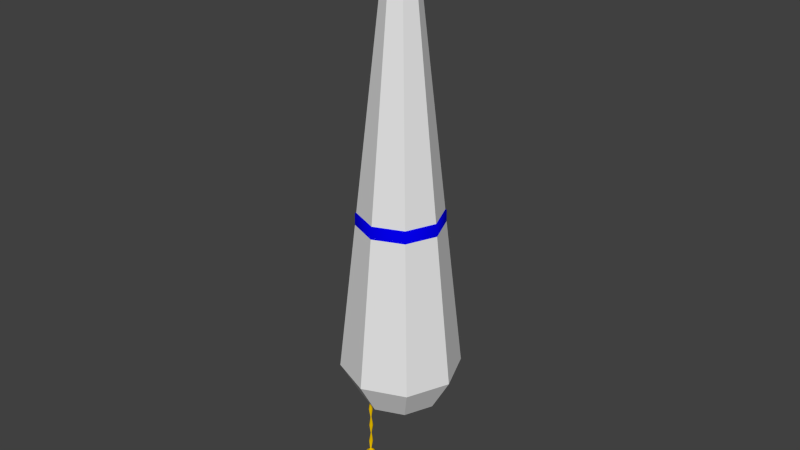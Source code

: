 # Source: hanging_light_bulb_with_switch.blend  (saved by Blender 2.73.0; exported with 4.5.12 LTS)
import bpy
from mathutils import Matrix  # noqa: F401  (used for matrix-valued properties, if any)

bpy.ops.wm.read_factory_settings(use_empty=True)
scene = bpy.context.scene
scene.name = 'Scene'

# ---- collections
col_collection_1 = bpy.data.collections.new('Collection 1'); scene.collection.children.link(col_collection_1)

# ---- materials (node trees are filled in below, after node groups)
mat_material_000 = bpy.data.materials.new('Material.000')
mat_material_000.alpha_threshold = 0.0
mat_material_000.roughness = 0.5
mat_material_007 = bpy.data.materials.new('Material.007')
mat_material_007.alpha_threshold = 0.0
mat_material_007.roughness = 0.5
mat_material_001 = bpy.data.materials.new('Material.001')
mat_material_001.alpha_threshold = 0.0
mat_material_001.roughness = 0.5
mat_material_002 = bpy.data.materials.new('Material.002')
mat_material_002.alpha_threshold = 0.0
mat_material_002.roughness = 0.5

# ---- material node trees
mat_material_000.use_nodes = True; mat_material_000.node_tree.nodes.clear()
_N = mat_material_000.node_tree.nodes; _L = mat_material_000.node_tree.links
n0 = _N.new('ShaderNodeOutputMaterial'); n0.name = 'Material Output'; n0.location = (300, 300)
n1 = _N.new('ShaderNodeBsdfDiffuse'); n1.name = 'Diffuse BSDF'; n1.location = (10, 300)
n1.inputs[0].default_value = (0.00825, 0.8, 0.0, 1.0)
_L.new(n1.outputs[0], n0.inputs[0])
n0.is_active_output = True
mat_material_007.use_nodes = True; mat_material_007.node_tree.nodes.clear()
_N = mat_material_007.node_tree.nodes; _L = mat_material_007.node_tree.links
n0 = _N.new('ShaderNodeOutputMaterial'); n0.name = 'Material Output'; n0.location = (300, 300)
n1 = _N.new('ShaderNodeBsdfDiffuse'); n1.name = 'Diffuse BSDF'; n1.location = (10, 300)
n1.inputs[0].default_value = (0.8, 0.5045, 0.0, 1.0)
_L.new(n1.outputs[0], n0.inputs[0])
n0.is_active_output = True
mat_material_001.use_nodes = True; mat_material_001.node_tree.nodes.clear()
_N = mat_material_001.node_tree.nodes; _L = mat_material_001.node_tree.links
n0 = _N.new('ShaderNodeOutputMaterial'); n0.name = 'Material Output'; n0.location = (300, 300)
n1 = _N.new('ShaderNodeBsdfDiffuse'); n1.name = 'Diffuse BSDF'; n1.location = (10, 300)
n1.inputs[0].default_value = (0.001239, 0.0, 0.8, 1.0)
_L.new(n1.outputs[0], n0.inputs[0])
n0.is_active_output = True
mat_material_002.use_nodes = True; mat_material_002.node_tree.nodes.clear()
_N = mat_material_002.node_tree.nodes; _L = mat_material_002.node_tree.links
n0 = _N.new('ShaderNodeOutputMaterial'); n0.name = 'Material Output'; n0.location = (300, 300)
n1 = _N.new('ShaderNodeBsdfDiffuse'); n1.name = 'Diffuse BSDF'; n1.location = (10, 300)
n1.inputs[0].default_value = (0.8, 0.0, 0.7344, 1.0)
_L.new(n1.outputs[0], n0.inputs[0])
n0.is_active_output = True

# ---- world
world_world = bpy.data.worlds.new('World'); scene.world = world_world
world_world.color = (0.05088, 0.05088, 0.05088)
world_world.use_sun_shadow = False
world_world.sun_shadow_jitter_overblur = 0.0
world_world.cycles.sampling_method = 'MANUAL'
world_world.cycles.sample_map_resolution = 256

# ---- meshes
me_cylinder_005 = bpy.data.meshes.new('Cylinder.005')
me_cylinder_005.from_pydata([(-2.2, 0.9023, 9.322), (-2.135, 0.8748, 9.443), (-2.264, 0.9298, 9.443), (-2.049, 1.258, 9.602), (-2.029, 1.124, 9.64), (-2.159, 1.179, 9.64), (-2.106, 1.122, 10.06), (-2.07, 1.029, 9.958), (-2.199, 1.084, 9.958), (-2.293, 0.6826, 10.06), (-2.2, 0.721, 9.958), (-2.33, 0.776, 9.958), (-2.351, 0.5469, 9.602), (-2.241, 0.626, 9.64), (-2.37, 0.681, 9.64), (-3.106e-07, 0.5, 28.62), (0.3536, 0.3536, 28.62), (0.5, 2.251e-08, 28.62), (0.3536, -0.3536, 28.62), (-3.543e-07, -0.5, 28.62), (-0.3536, -0.3536, 28.62), (-0.5, 5.033e-08, 28.62), (-0.3536, 0.3536, 28.62), (-0.3536, 0.3536, 13.62), (-3.106e-07, 0.5, 13.62), (-0.5, 5.033e-08, 13.62), (-0.3536, -0.3536, 13.62), (-3.543e-07, -0.5, 13.62), (0.3536, -0.3536, 13.62), (0.5, 2.251e-08, 13.62), (0.3536, 0.3536, 13.62)], [], [(0, 3, 4, 1), (1, 4, 5, 2), (0, 2, 5, 3), (3, 6, 7, 4), (4, 7, 8, 5), (5, 8, 6, 3), (6, 9, 10, 7), (7, 10, 11, 8), (8, 11, 9, 6), (9, 12, 13, 10), (10, 13, 14, 11), (11, 14, 12, 9), (12, 0, 1, 13), (13, 1, 2, 14), (14, 2, 0, 12), (24, 15, 16, 30), (30, 16, 17, 29), (29, 17, 18, 28), (28, 18, 19, 27), (27, 19, 20, 26), (16, 15, 22, 21, 20, 19, 18, 17), (26, 20, 21, 25), (23, 22, 15, 24), (24, 30, 29, 28, 27, 26, 25, 23), (25, 21, 22, 23)])
me_cylinder_005.polygons.foreach_set('use_smooth', [True] * 25)
_uv = me_cylinder_005.uv_layers.new(name='UVMap')
_uv.uv.foreach_set('vector', [0.2265, 0.05564, 0.2231, 0.08256, 0.2145, 0.08141, 0.2146, 0.05483, 0.2146, 0.05483, 0.2145, 0.08141, 0.2054, 0.08108, 0.2043, 0.05383, 0.2265, 0.05564, 0.2393, 0.05649, 0.2318, 0.08401, 0.2231, 0.08256, 0.2231, 0.08256, 0.2206, 0.1025, 0.2147, 0.1018, 0.2145, 0.08141, 0.2145, 0.08141, 0.2147, 0.1018, 0.2061, 0.1013, 0.2054, 0.08108, 0.2318, 0.08401, 0.2264, 0.1031, 0.2206, 0.1025, 0.2231, 0.08256, 0.2206, 0.1025, 0.2178, 0.1256, 0.2124, 0.1212, 0.2147, 0.1018, 0.2147, 0.1018, 0.2124, 0.1212, 0.2043, 0.1205, 0.2061, 0.1013, 0.2264, 0.1031, 0.2269, 0.1214, 0.2178, 0.1256, 0.2206, 0.1025, 0.2269, 6.412e-05, 0.2267, 0.02876, 0.2189, 0.02865, 0.2194, 0.004604, 0.2194, 0.004604, 0.2189, 0.02865, 0.2087, 0.02732, 0.2105, 0.004109, 0.2354, 0.005197, 0.2351, 0.02866, 0.2267, 0.02876, 0.2269, 6.412e-05, 0.2267, 0.02876, 0.2265, 0.05564, 0.2146, 0.05483, 0.2189, 0.02865, 0.2189, 0.02865, 0.2146, 0.05483, 0.2043, 0.05383, 0.2087, 0.02732, 0.2351, 0.02866, 0.2393, 0.05649, 0.2265, 0.05564, 0.2267, 0.02876, 0.0766, 6.425e-05, 0.07659, 0.9999, 0.05108, 0.9999, 0.05109, 6.425e-05, 0.05109, 6.425e-05, 0.05108, 0.9999, 0.02557, 0.9999, 0.02557, 6.412e-05, 0.02557, 6.412e-05, 0.02557, 0.9999, 6.412e-05, 0.9999, 6.412e-05, 6.412e-05, 0.2041, 6.553e-05, 0.2041, 0.9999, 0.1786, 0.9999, 0.1786, 6.527e-05, 0.1786, 6.527e-05, 0.1786, 0.9999, 0.1531, 0.9999, 0.1531, 6.489e-05, 0.2478, 0.249, 0.2223, 0.249, 0.2043, 0.231, 0.2043, 0.2055, 0.2223, 0.1875, 0.2478, 0.1875, 0.2659, 0.2055, 0.2659, 0.231, 0.1531, 6.489e-05, 0.1531, 0.9999, 0.1276, 0.9999, 0.1276, 6.463e-05, 0.1021, 6.45e-05, 0.1021, 0.9999, 0.07659, 0.9999, 0.0766, 6.425e-05, 0.2478, 0.1257, 0.2659, 0.1438, 0.2659, 0.1693, 0.2478, 0.1873, 0.2223, 0.1873, 0.2043, 0.1693, 0.2043, 0.1438, 0.2223, 0.1257, 0.1276, 6.463e-05, 0.1276, 0.9999, 0.1021, 0.9999, 0.1021, 6.45e-05])
me_cylinder_005.materials.append(mat_material_000)
me_cylinder_005.use_remesh_preserve_volume = False
me_cylinder_005.use_remesh_preserve_attributes = False
me_cylinder_005.use_mirror_vertex_groups = False
me_cylinder_005.update()
me_cylinder_002 = bpy.data.meshes.new('Cylinder.002')
me_cylinder_002.from_pydata([(-3.042, 1.004, -6.785), (-2.152, 0.9438, 9.796), (-2.876, 0.8817, -6.755), (-2.151, 0.9327, 9.762), (-2.846, 0.6763, -6.736), (-2.159, 0.902, 9.745), (-2.97, 0.5085, -6.74), (-2.171, 0.8699, 9.755), (-3.175, 0.4767, -6.764), (-2.18, 0.8551, 9.786), (-3.342, 0.5995, -6.794), (-2.181, 0.8663, 9.821), (-3.371, 0.8049, -6.813), (-2.174, 0.897, 9.838), (-3.248, 0.9726, -6.809), (-2.161, 0.929, 9.828), (-3.121, 1.412, 9.43), (-3.069, 1.362, 9.37), (-3.066, 1.267, 9.342), (-3.115, 1.181, 9.363), (-3.187, 1.156, 9.419), (-3.241, 1.206, 9.478), (-3.241, 1.301, 9.509), (-3.189, 1.385, 9.49), (-3.335, 1.4, 8.297), (-3.329, 1.303, 8.293), (-3.383, 1.219, 8.298), (-3.467, 1.198, 8.31), (-3.53, 1.252, 8.322), (-3.536, 1.348, 8.327), (-3.482, 1.432, 8.321), (-3.399, 1.453, 8.309), (-2.757, 1.224, 9.695), (-2.728, 1.183, 9.608), (-2.737, 1.091, 9.564), (-2.78, 1.004, 9.591), (-2.831, 0.9711, 9.672), (-2.861, 1.013, 9.76), (-2.852, 1.104, 9.803), (-2.809, 1.192, 9.776), (-3.343, 1.463, 8.856), (-3.277, 1.409, 8.818), (-3.268, 1.311, 8.801), (-3.321, 1.227, 8.814), (-3.406, 1.206, 8.849), (-3.471, 1.26, 8.887), (-3.479, 1.358, 8.905), (-3.426, 1.442, 8.892), (-3.317, 1.077, -1.518), (-3.314, 1.051, -1.517), (-3.329, 1.03, -1.517), (-3.353, 1.025, -1.517), (-3.372, 1.04, -1.517), (-3.375, 1.065, -1.518), (-3.36, 1.087, -1.518), (-3.336, 1.092, -1.518), (-2.759, 0.9708, -6.433), (-2.714, 0.6602, -6.405), (-2.901, 0.4063, -6.411), (-3.211, 0.3578, -6.446), (-3.461, 0.5431, -6.49), (-3.506, 0.8536, -6.517), (-3.319, 1.108, -6.511), (-3.009, 1.156, -6.477), (-3.058, 0.9816, -6.227), (-2.931, 0.8875, -6.206), (-2.909, 0.7294, -6.193), (-3.004, 0.5999, -6.195), (-3.161, 0.5749, -6.212), (-3.287, 0.669, -6.233), (-3.31, 0.8271, -6.246), (-3.215, 0.9566, -6.243), (-3.098, 0.8292, -6.118), (-3.071, 0.8089, -6.113), (-3.066, 0.7747, -6.11), (-3.086, 0.7467, -6.111), (-3.12, 0.7413, -6.114), (-3.148, 0.7616, -6.119), (-3.152, 0.7958, -6.122), (-3.132, 0.8238, -6.121), (-2.574, 1.067, 9.723), (-2.336, 1.091, 9.768), (-2.325, 1.056, 9.675), (-2.568, 1.056, 9.698), (-2.343, 0.9682, 9.628), (-2.572, 1.031, 9.685), (-2.38, 0.8786, 9.656), (-2.583, 1.006, 9.693), (-2.414, 0.8398, 9.742), (-2.595, 0.9963, 9.716), (-2.426, 0.8747, 9.836), (-2.601, 1.007, 9.741), (-2.409, 0.963, 9.882), (-2.598, 1.032, 9.754), (-2.371, 1.052, 9.854), (-2.586, 1.057, 9.746), (-2.954, 1.213, 9.537), (-2.955, 1.188, 9.527), (-2.967, 1.165, 9.534), (-2.983, 1.157, 9.552), (-2.995, 1.169, 9.571), (-2.993, 1.194, 9.581), (-2.981, 1.217, 9.575), (-2.965, 1.225, 9.557), (-3.257, 1.337, 9.14), (-3.245, 1.326, 9.129), (-3.243, 1.305, 9.124), (-3.254, 1.287, 9.128), (-3.271, 1.282, 9.138), (-3.284, 1.293, 9.148), (-3.285, 1.314, 9.154), (-3.274, 1.332, 9.15), (-3.357, 1.354, 8.574), (-3.354, 1.322, 8.569), (-3.371, 1.295, 8.573), (-3.399, 1.289, 8.582), (-3.419, 1.306, 8.591), (-3.422, 1.337, 8.596), (-3.405, 1.364, 8.592), (-3.378, 1.371, 8.583), (-3.434, 1.367, 8.033), (-3.411, 1.348, 8.029), (-3.408, 1.313, 8.028), (-3.428, 1.283, 8.029), (-3.458, 1.275, 8.034), (-3.481, 1.295, 8.038), (-3.483, 1.329, 8.04), (-3.463, 1.359, 8.038), (-3.362, 1.389, 7.705), (-3.355, 1.292, 7.701), (-3.409, 1.209, 7.706), (-3.493, 1.188, 7.718), (-3.557, 1.241, 7.729), (-3.563, 1.338, 7.733), (-3.509, 1.422, 7.728), (-3.426, 1.443, 7.716), (-3.438, 1.335, 7.363), (-3.436, 1.3, 7.361), (-3.455, 1.27, 7.363), (-3.485, 1.262, 7.367), (-3.508, 1.282, 7.371), (-3.51, 1.316, 7.372), (-3.491, 1.346, 7.37), (-3.461, 1.354, 7.366), (-3.386, 1.373, 6.979), (-3.379, 1.276, 6.975), (-3.433, 1.193, 6.98), (-3.518, 1.172, 6.991), (-3.583, 1.226, 7.001), (-3.589, 1.323, 7.004), (-3.535, 1.406, 6.999), (-3.451, 1.427, 6.989), (-3.451, 1.325, 6.553), (-3.448, 1.286, 6.552), (-3.47, 1.252, 6.554), (-3.504, 1.244, 6.558), (-3.53, 1.266, 6.562), (-3.533, 1.305, 6.563), (-3.511, 1.338, 6.561), (-3.477, 1.347, 6.557), (-3.397, 1.352, 6.123), (-3.39, 1.255, 6.121), (-3.445, 1.171, 6.125), (-3.53, 1.151, 6.135), (-3.595, 1.205, 6.144), (-3.602, 1.302, 6.147), (-3.548, 1.385, 6.142), (-3.463, 1.406, 6.132), (-3.447, 1.291, 5.711), (-3.444, 1.248, 5.71), (-3.468, 1.212, 5.712), (-3.505, 1.203, 5.716), (-3.534, 1.227, 5.719), (-3.537, 1.269, 5.721), (-3.513, 1.305, 5.719), (-3.476, 1.314, 5.715), (-3.393, 1.327, 5.249), (-3.386, 1.229, 5.247), (-3.44, 1.146, 5.251), (-3.526, 1.126, 5.26), (-3.593, 1.18, 5.268), (-3.6, 1.277, 5.27), (-3.545, 1.361, 5.265), (-3.46, 1.381, 5.257), (-3.44, 1.274, 4.811), (-3.436, 1.229, 4.81), (-3.462, 1.19, 4.812), (-3.502, 1.181, 4.816), (-3.533, 1.206, 4.819), (-3.536, 1.251, 4.82), (-3.511, 1.29, 4.818), (-3.471, 1.299, 4.814), (-3.376, 1.298, 4.326), (-3.368, 1.201, 4.325), (-3.423, 1.117, 4.328), (-3.51, 1.097, 4.336), (-3.577, 1.152, 4.342), (-3.585, 1.249, 4.344), (-3.53, 1.333, 4.34), (-3.443, 1.353, 4.332), (-3.432, 1.23, 3.795), (-3.43, 1.2, 3.795), (-3.447, 1.175, 3.795), (-3.473, 1.169, 3.798), (-3.494, 1.185, 3.799), (-3.496, 1.215, 3.8), (-3.479, 1.24, 3.799), (-3.453, 1.246, 3.797), (-3.348, 1.264, 3.29), (-3.34, 1.166, 3.289), (-3.395, 1.083, 3.292), (-3.483, 1.064, 3.298), (-3.55, 1.119, 3.303), (-3.558, 1.216, 3.304), (-3.503, 1.299, 3.301), (-3.416, 1.319, 3.295), (-3.41, 1.196, 2.857), (-3.322, 1.237, 2.415), (-3.371, 1.18, 1.982), (-3.297, 1.212, 1.541), (-3.35, 1.157, 1.107), (-3.28, 1.191, 0.6668), (-3.341, 1.135, 0.2318), (-3.273, 1.172, -0.2075), (-3.344, 1.116, -0.643), (-3.255, 1.146, -1.082), (-3.408, 1.171, 2.857), (-3.313, 1.139, 2.415), (-3.368, 1.142, 1.982), (-3.289, 1.115, 1.541), (-3.347, 1.119, 1.107), (-3.271, 1.093, 0.6677), (-3.338, 1.1, 0.2323), (-3.263, 1.074, -0.206), (-3.34, 1.083, -0.6424), (-3.245, 1.048, -1.08), (-3.422, 1.15, 2.858), (-3.369, 1.056, 2.418), (-3.39, 1.11, 1.983), (-3.344, 1.032, 1.544), (-3.369, 1.087, 1.108), (-3.327, 1.01, 0.6699), (-3.358, 1.07, 0.233), (-3.32, 0.9912, -0.2041), (-3.36, 1.055, -0.6418), (-3.302, 0.9657, -1.078), (-3.445, 1.145, 2.859), (-3.457, 1.037, 2.423), (-3.424, 1.103, 1.984), (-3.433, 1.013, 1.548), (-3.403, 1.08, 1.109), (-3.416, 0.9911, 0.6731), (-3.39, 1.063, 0.234), (-3.41, 0.9725, -0.2019), (-3.39, 1.049, -0.6413), (-3.393, 0.9472, -1.077), (-3.462, 1.159, 2.861), (-3.525, 1.092, 2.427), (-3.45, 1.124, 1.986), (-3.502, 1.068, 1.551), (-3.43, 1.101, 1.11), (-3.486, 1.047, 0.6747), (-3.415, 1.083, 0.2343), (-3.481, 1.028, -0.2015), (-3.414, 1.068, -0.6413), (-3.464, 1.003, -1.078), (-3.464, 1.184, 2.861), (-3.533, 1.19, 2.428), (-3.454, 1.162, 1.986), (-3.511, 1.166, 1.551), (-3.433, 1.139, 1.11), (-3.495, 1.145, 0.6739), (-3.419, 1.118, 0.2339), (-3.49, 1.126, -0.203), (-3.418, 1.101, -0.6419), (-3.474, 1.101, -1.08), (-3.45, 1.205, 2.86), (-3.478, 1.273, 2.424), (-3.432, 1.194, 1.985), (-3.455, 1.249, 1.548), (-3.412, 1.171, 1.109), (-3.439, 1.228, 0.6713), (-3.398, 1.148, 0.233), (-3.434, 1.209, -0.2053), (-3.399, 1.129, -0.6427), (-3.418, 1.184, -1.082), (-3.327, 1.203, -1.083), (-3.368, 1.135, -0.6431), (-3.344, 1.228, -0.2073), (-3.366, 1.155, 0.2321), (-3.35, 1.247, 0.6682), (-3.377, 1.179, 1.107), (-3.367, 1.268, 1.544), (-3.398, 1.201, 1.983), (-3.39, 1.292, 2.419), (-3.428, 1.21, 2.858), (-3.08, 0.9538, -5.546), (-3.114, 0.895, -4.967), (-3.107, 1.016, -4.396), (-3.154, 0.9502, -3.818), (-3.164, 1.063, -3.246), (-3.225, 1.011, -2.668), (-3.253, 1.135, -2.095), (-3.181, 1.078, -2.092), (-3.199, 0.9909, -2.667), (-3.09, 1.006, -3.24), (-3.132, 0.9327, -3.816), (-3.031, 0.9583, -4.387), (-3.094, 0.8797, -4.965), (-3.002, 0.895, -5.534), (-3.17, 0.9801, -2.089), (-3.195, 0.9559, -2.665), (-3.078, 0.9074, -3.235), (-3.128, 0.9028, -3.814), (-3.019, 0.8594, -4.381), (-3.091, 0.8538, -4.963), (-2.988, 0.7957, -5.527), (-3.227, 0.8976, -2.088), (-3.216, 0.9267, -2.665), (-3.136, 0.8252, -3.235), (-3.146, 0.8779, -3.814), (-3.077, 0.7774, -4.381), (-3.106, 0.8323, -4.963), (-3.048, 0.7139, -5.528), (-3.319, 0.8795, -2.089), (-3.249, 0.9203, -2.666), (-3.23, 0.8077, -3.238), (-3.174, 0.8727, -3.816), (-3.173, 0.7606, -4.387), (-3.131, 0.8279, -4.965), (-3.145, 0.6977, -5.537), (-3.392, 0.9362, -2.092), (-3.275, 0.9406, -2.667), (-3.304, 0.865, -3.244), (-3.197, 0.8902, -3.818), (-3.249, 0.8185, -4.396), (-3.152, 0.8432, -4.968), (-3.224, 0.7566, -5.548), (-3.402, 1.034, -2.095), (-3.279, 0.9755, -2.669), (-3.315, 0.9635, -3.249), (-3.201, 0.9201, -3.819), (-3.262, 0.9174, -4.402), (-3.155, 0.8691, -4.97), (-3.237, 0.8559, -5.556), (-3.345, 1.117, -2.096), (-3.258, 1.005, -2.669), (-3.258, 1.046, -3.249), (-3.183, 0.945, -3.819), (-3.203, 0.9995, -4.402), (-3.139, 0.8906, -4.969), (-3.178, 0.9376, -5.554)], [], [(81, 1, 3, 82), (82, 3, 5, 84), (84, 5, 7, 86), (86, 7, 9, 88), (88, 9, 11, 90), (90, 11, 13, 92), (3, 1, 15, 13, 11, 9, 7, 5), (94, 15, 1, 81), (92, 13, 15, 94), (0, 2, 4, 6, 8, 10, 12, 14), (110, 22, 23, 111), (111, 23, 16, 104), (109, 21, 22, 110), (108, 20, 21, 109), (107, 19, 20, 108), (106, 18, 19, 107), (105, 17, 18, 106), (104, 16, 17, 105), (120, 31, 24, 121), (121, 24, 25, 122), (122, 25, 26, 123), (123, 26, 27, 124), (124, 27, 28, 125), (125, 28, 29, 126), (127, 30, 31, 120), (126, 29, 30, 127), (101, 38, 39, 102), (102, 39, 32, 103), (100, 37, 38, 101), (99, 36, 37, 100), (98, 35, 36, 99), (97, 34, 35, 98), (96, 33, 34, 97), (103, 32, 33, 96), (119, 40, 41, 112), (112, 41, 42, 113), (113, 42, 43, 114), (114, 43, 44, 115), (115, 44, 45, 116), (116, 45, 46, 117), (118, 47, 40, 119), (117, 46, 47, 118), (338, 53, 54, 345), (345, 54, 55, 302), (331, 52, 53, 338), (324, 51, 52, 331), (317, 50, 51, 324), (310, 49, 50, 317), (303, 48, 49, 310), (302, 55, 48, 303), (0, 63, 56, 2), (2, 56, 57, 4), (4, 57, 58, 6), (6, 58, 59, 8), (8, 59, 60, 10), (10, 60, 61, 12), (14, 62, 63, 0), (12, 61, 62, 14), (63, 64, 65, 56), (56, 65, 66, 57), (57, 66, 67, 58), (58, 67, 68, 59), (59, 68, 69, 60), (60, 69, 70, 61), (62, 71, 64, 63), (61, 70, 71, 62), (64, 72, 73, 65), (65, 73, 74, 66), (66, 74, 75, 67), (67, 75, 76, 68), (68, 76, 77, 69), (69, 77, 78, 70), (71, 79, 72, 64), (70, 78, 79, 71), (38, 93, 95, 39), (93, 92, 94, 95), (39, 95, 80, 32), (95, 94, 81, 80), (37, 91, 93, 38), (91, 90, 92, 93), (36, 89, 91, 37), (89, 88, 90, 91), (35, 87, 89, 36), (87, 86, 88, 89), (34, 85, 87, 35), (85, 84, 86, 87), (33, 83, 85, 34), (83, 82, 84, 85), (32, 80, 83, 33), (80, 81, 82, 83), (16, 103, 96, 17), (17, 96, 97, 18), (18, 97, 98, 19), (19, 98, 99, 20), (20, 99, 100, 21), (21, 100, 101, 22), (23, 102, 103, 16), (22, 101, 102, 23), (40, 104, 105, 41), (41, 105, 106, 42), (42, 106, 107, 43), (43, 107, 108, 44), (44, 108, 109, 45), (45, 109, 110, 46), (47, 111, 104, 40), (46, 110, 111, 47), (29, 117, 118, 30), (30, 118, 119, 31), (28, 116, 117, 29), (27, 115, 116, 28), (26, 114, 115, 27), (25, 113, 114, 26), (24, 112, 113, 25), (31, 119, 112, 24), (133, 126, 127, 134), (134, 127, 120, 135), (132, 125, 126, 133), (131, 124, 125, 132), (130, 123, 124, 131), (129, 122, 123, 130), (128, 121, 122, 129), (135, 120, 121, 128), (143, 135, 128, 136), (136, 128, 129, 137), (137, 129, 130, 138), (138, 130, 131, 139), (139, 131, 132, 140), (140, 132, 133, 141), (142, 134, 135, 143), (141, 133, 134, 142), (149, 141, 142, 150), (150, 142, 143, 151), (148, 140, 141, 149), (147, 139, 140, 148), (146, 138, 139, 147), (145, 137, 138, 146), (144, 136, 137, 145), (151, 143, 136, 144), (159, 151, 144, 152), (152, 144, 145, 153), (153, 145, 146, 154), (154, 146, 147, 155), (155, 147, 148, 156), (156, 148, 149, 157), (158, 150, 151, 159), (157, 149, 150, 158), (165, 157, 158, 166), (166, 158, 159, 167), (164, 156, 157, 165), (163, 155, 156, 164), (162, 154, 155, 163), (161, 153, 154, 162), (160, 152, 153, 161), (167, 159, 152, 160), (175, 167, 160, 168), (168, 160, 161, 169), (169, 161, 162, 170), (170, 162, 163, 171), (171, 163, 164, 172), (172, 164, 165, 173), (174, 166, 167, 175), (173, 165, 166, 174), (181, 173, 174, 182), (182, 174, 175, 183), (180, 172, 173, 181), (179, 171, 172, 180), (178, 170, 171, 179), (177, 169, 170, 178), (176, 168, 169, 177), (183, 175, 168, 176), (191, 183, 176, 184), (184, 176, 177, 185), (185, 177, 178, 186), (186, 178, 179, 187), (187, 179, 180, 188), (188, 180, 181, 189), (190, 182, 183, 191), (189, 181, 182, 190), (197, 189, 190, 198), (198, 190, 191, 199), (196, 188, 189, 197), (195, 187, 188, 196), (194, 186, 187, 195), (193, 185, 186, 194), (192, 184, 185, 193), (199, 191, 184, 192), (207, 199, 192, 200), (200, 192, 193, 201), (201, 193, 194, 202), (202, 194, 195, 203), (203, 195, 196, 204), (204, 196, 197, 205), (206, 198, 199, 207), (205, 197, 198, 206), (213, 205, 206, 214), (214, 206, 207, 215), (212, 204, 205, 213), (211, 203, 204, 212), (210, 202, 203, 211), (209, 201, 202, 210), (208, 200, 201, 209), (215, 207, 200, 208), (295, 215, 208, 216), (216, 208, 209, 226), (226, 209, 210, 236), (236, 210, 211, 246), (246, 211, 212, 256), (256, 212, 213, 266), (276, 214, 215, 295), (266, 213, 214, 276), (53, 275, 285, 54), (275, 274, 284, 285), (274, 273, 283, 284), (273, 272, 282, 283), (272, 271, 281, 282), (271, 270, 280, 281), (270, 269, 279, 280), (269, 268, 278, 279), (268, 267, 277, 278), (267, 266, 276, 277), (54, 285, 286, 55), (285, 284, 287, 286), (284, 283, 288, 287), (283, 282, 289, 288), (282, 281, 290, 289), (281, 280, 291, 290), (280, 279, 292, 291), (279, 278, 293, 292), (278, 277, 294, 293), (277, 276, 295, 294), (52, 265, 275, 53), (265, 264, 274, 275), (264, 263, 273, 274), (263, 262, 272, 273), (262, 261, 271, 272), (261, 260, 270, 271), (260, 259, 269, 270), (259, 258, 268, 269), (258, 257, 267, 268), (257, 256, 266, 267), (51, 255, 265, 52), (255, 254, 264, 265), (254, 253, 263, 264), (253, 252, 262, 263), (252, 251, 261, 262), (251, 250, 260, 261), (250, 249, 259, 260), (249, 248, 258, 259), (248, 247, 257, 258), (247, 246, 256, 257), (50, 245, 255, 51), (245, 244, 254, 255), (244, 243, 253, 254), (243, 242, 252, 253), (242, 241, 251, 252), (241, 240, 250, 251), (240, 239, 249, 250), (239, 238, 248, 249), (238, 237, 247, 248), (237, 236, 246, 247), (49, 235, 245, 50), (235, 234, 244, 245), (234, 233, 243, 244), (233, 232, 242, 243), (232, 231, 241, 242), (231, 230, 240, 241), (230, 229, 239, 240), (229, 228, 238, 239), (228, 227, 237, 238), (227, 226, 236, 237), (48, 225, 235, 49), (225, 224, 234, 235), (224, 223, 233, 234), (223, 222, 232, 233), (222, 221, 231, 232), (221, 220, 230, 231), (220, 219, 229, 230), (219, 218, 228, 229), (218, 217, 227, 228), (217, 216, 226, 227), (55, 286, 225, 48), (286, 287, 224, 225), (287, 288, 223, 224), (288, 289, 222, 223), (289, 290, 221, 222), (290, 291, 220, 221), (291, 292, 219, 220), (292, 293, 218, 219), (293, 294, 217, 218), (294, 295, 216, 217), (72, 296, 309, 73), (296, 297, 308, 309), (297, 298, 307, 308), (298, 299, 306, 307), (299, 300, 305, 306), (300, 301, 304, 305), (301, 302, 303, 304), (73, 309, 316, 74), (309, 308, 315, 316), (308, 307, 314, 315), (307, 306, 313, 314), (306, 305, 312, 313), (305, 304, 311, 312), (304, 303, 310, 311), (74, 316, 323, 75), (316, 315, 322, 323), (315, 314, 321, 322), (314, 313, 320, 321), (313, 312, 319, 320), (312, 311, 318, 319), (311, 310, 317, 318), (75, 323, 330, 76), (323, 322, 329, 330), (322, 321, 328, 329), (321, 320, 327, 328), (320, 319, 326, 327), (319, 318, 325, 326), (318, 317, 324, 325), (76, 330, 337, 77), (330, 329, 336, 337), (329, 328, 335, 336), (328, 327, 334, 335), (327, 326, 333, 334), (326, 325, 332, 333), (325, 324, 331, 332), (77, 337, 344, 78), (337, 336, 343, 344), (336, 335, 342, 343), (335, 334, 341, 342), (334, 333, 340, 341), (333, 332, 339, 340), (332, 331, 338, 339), (79, 351, 296, 72), (351, 350, 297, 296), (350, 349, 298, 297), (349, 348, 299, 298), (348, 347, 300, 299), (347, 346, 301, 300), (346, 345, 302, 301), (78, 344, 351, 79), (344, 343, 350, 351), (343, 342, 349, 350), (342, 341, 348, 349), (341, 340, 347, 348), (340, 339, 346, 347), (339, 338, 345, 346)])
me_cylinder_002.polygons.foreach_set('use_smooth', [True] * 346)
_uv = me_cylinder_002.uv_layers.new(name='UVMap')
_uv.uv.foreach_set('vector', [0.4525, 0.6619, 0.4442, 0.6927, 0.439, 0.691, 0.4432, 0.6618, 0.4432, 0.6618, 0.439, 0.691, 0.4337, 0.69, 0.4347, 0.6616, 0.4347, 0.6616, 0.4337, 0.69, 0.4283, 0.6904, 0.4262, 0.6609, 0.4262, 0.6609, 0.4283, 0.6904, 0.4229, 0.6917, 0.4169, 0.6603, 0.4169, 0.6603, 0.4229, 0.6917, 0.4175, 0.6937, 0.4055, 0.6599, 0.4055, 0.6599, 0.4175, 0.6937, 0.4122, 0.6967, 0.3891, 0.6605, 0.514, 0.2684, 0.514, 0.2747, 0.5096, 0.2791, 0.5034, 0.2791, 0.4991, 0.2746, 0.4991, 0.2684, 0.5034, 0.264, 0.5096, 0.264, 0.4639, 0.6623, 0.4495, 0.6951, 0.4442, 0.6927, 0.4525, 0.6619, 0.4803, 0.6639, 0.4546, 0.6983, 0.4495, 0.6951, 0.4639, 0.6623, 0.5861, 0.238, 0.5606, 0.2636, 0.5246, 0.2637, 0.4991, 0.2381, 0.4991, 0.202, 0.5246, 0.1763, 0.5606, 0.1763, 0.5861, 0.2018, 0.461, 0.3898, 0.4987, 0.4532, 0.479, 0.4524, 0.4558, 0.3898, 0.4558, 0.3898, 0.479, 0.4524, 0.4658, 0.451, 0.451, 0.3893, 0.4265, 0.3896, 0.4007, 0.4522, 0.3796, 0.4517, 0.4213, 0.3898, 0.4314, 0.3891, 0.4152, 0.4526, 0.4007, 0.4522, 0.4265, 0.3896, 0.4362, 0.3887, 0.4285, 0.4518, 0.4152, 0.4526, 0.4314, 0.3891, 0.4412, 0.3886, 0.4419, 0.4508, 0.4285, 0.4518, 0.4362, 0.3887, 0.4463, 0.3887, 0.4542, 0.4504, 0.4419, 0.4508, 0.4412, 0.3886, 0.451, 0.3893, 0.4658, 0.451, 0.4542, 0.4504, 0.4463, 0.3887, 0.4589, 0.183, 0.466, 0.2232, 0.4565, 0.2223, 0.4541, 0.183, 0.4541, 0.183, 0.4565, 0.2223, 0.4463, 0.2213, 0.4487, 0.1826, 0.4487, 0.1826, 0.4463, 0.2213, 0.4359, 0.2204, 0.4431, 0.1818, 0.4431, 0.1818, 0.4359, 0.2204, 0.426, 0.2199, 0.4382, 0.181, 0.4382, 0.181, 0.426, 0.2199, 0.4152, 0.2195, 0.4335, 0.1793, 0.4335, 0.1793, 0.4152, 0.2195, 0.3991, 0.2182, 0.4284, 0.1763, 0.4638, 0.1818, 0.4769, 0.2237, 0.466, 0.2232, 0.4589, 0.183, 0.4694, 0.1794, 0.4935, 0.2231, 0.4769, 0.2237, 0.4638, 0.1818, 0.4671, 0.5096, 0.4981, 0.5656, 0.4763, 0.5642, 0.46, 0.509, 0.46, 0.509, 0.4763, 0.5642, 0.4615, 0.5643, 0.4534, 0.5083, 0.418, 0.507, 0.3995, 0.5644, 0.3796, 0.5632, 0.4109, 0.5065, 0.4245, 0.5079, 0.4133, 0.5656, 0.3995, 0.5644, 0.418, 0.507, 0.4315, 0.5081, 0.4251, 0.5663, 0.4133, 0.5656, 0.4245, 0.5079, 0.439, 0.5085, 0.4367, 0.5663, 0.4251, 0.5663, 0.4315, 0.5081, 0.4466, 0.5087, 0.4486, 0.5653, 0.4367, 0.5663, 0.439, 0.5085, 0.4534, 0.5083, 0.4615, 0.5643, 0.4486, 0.5653, 0.4466, 0.5087, 0.4568, 0.2747, 0.4649, 0.3262, 0.4544, 0.3232, 0.4506, 0.2735, 0.4506, 0.2735, 0.4544, 0.3232, 0.443, 0.3213, 0.4436, 0.273, 0.4436, 0.273, 0.443, 0.3213, 0.4311, 0.3217, 0.4365, 0.2729, 0.4365, 0.2729, 0.4311, 0.3217, 0.4199, 0.324, 0.4303, 0.2738, 0.4303, 0.2738, 0.4199, 0.324, 0.4077, 0.3265, 0.4241, 0.2745, 0.4241, 0.2745, 0.4077, 0.3265, 0.3897, 0.3284, 0.4173, 0.2747, 0.463, 0.2757, 0.4769, 0.329, 0.4649, 0.3262, 0.4568, 0.2747, 0.4699, 0.2757, 0.4949, 0.3306, 0.4769, 0.329, 0.463, 0.2757, 0.1299, 0.736, 0.09125, 0.8434, 0.08546, 0.8436, 0.1118, 0.7357, 0.1118, 0.7357, 0.08546, 0.8436, 0.08037, 0.8435, 0.09687, 0.7346, 0.02707, 0.7353, 0.05471, 0.8439, 0.04923, 0.844, 0.008989, 0.7368, 0.0416, 0.7337, 0.05971, 0.8436, 0.05471, 0.8439, 0.02707, 0.7353, 0.05532, 0.7326, 0.06475, 0.8434, 0.05971, 0.8436, 0.0416, 0.7337, 0.06943, 0.7325, 0.07011, 0.8433, 0.06475, 0.8434, 0.05532, 0.7326, 0.08331, 0.7333, 0.07542, 0.8433, 0.07011, 0.8433, 0.06943, 0.7325, 0.09687, 0.7346, 0.08037, 0.8435, 0.07542, 0.8433, 0.08331, 0.7333, 0.6574, 0.03718, 0.6251, 0.09034, 0.5917, 0.07914, 0.6121, 0.01507, 0.6121, 0.01507, 0.5917, 0.07914, 0.5588, 0.075, 0.5597, 0.000159, 0.5597, 0.000159, 0.5588, 0.075, 0.5258, 0.07725, 0.5056, 0.01253, 0.5056, 0.01253, 0.5258, 0.07725, 0.4922, 0.08866, 0.4584, 0.03483, 0.4584, 0.03483, 0.4922, 0.08866, 0.4588, 0.111, 0.4183, 0.06407, 0.4183, 0.06407, 0.4588, 0.111, 0.4184, 0.1602, 0.3796, 0.09379, 0.697, 0.064, 0.6599, 0.112, 0.6251, 0.09034, 0.6574, 0.03718, 0.7345, 0.08891, 0.7018, 0.1518, 0.6599, 0.112, 0.697, 0.064, 0.6251, 0.09034, 0.6007, 0.1227, 0.5808, 0.1122, 0.5917, 0.07914, 0.5917, 0.07914, 0.5808, 0.1122, 0.56, 0.109, 0.5588, 0.075, 0.5588, 0.075, 0.56, 0.109, 0.5389, 0.1123, 0.5258, 0.07725, 0.5258, 0.07725, 0.5389, 0.1123, 0.5186, 0.123, 0.4922, 0.08866, 0.4922, 0.08866, 0.5186, 0.123, 0.5016, 0.1436, 0.4588, 0.111, 0.4588, 0.111, 0.5016, 0.1436, 0.494, 0.176, 0.4184, 0.1602, 0.6599, 0.112, 0.6182, 0.1423, 0.6007, 0.1227, 0.6251, 0.09034, 0.7018, 0.1518, 0.6288, 0.176, 0.6182, 0.1423, 0.6599, 0.112, 0.6007, 0.1227, 0.5734, 0.1508, 0.5674, 0.1463, 0.5808, 0.1122, 0.5808, 0.1122, 0.5674, 0.1463, 0.5604, 0.1441, 0.56, 0.109, 0.56, 0.109, 0.5604, 0.1441, 0.5533, 0.1463, 0.5389, 0.1123, 0.5389, 0.1123, 0.5533, 0.1463, 0.5473, 0.1508, 0.5186, 0.123, 0.5186, 0.123, 0.5473, 0.1508, 0.5436, 0.1574, 0.5016, 0.1436, 0.5016, 0.1436, 0.5436, 0.1574, 0.5435, 0.1654, 0.494, 0.176, 0.6182, 0.1423, 0.5773, 0.1575, 0.5734, 0.1508, 0.6007, 0.1227, 0.6288, 0.176, 0.578, 0.1656, 0.5773, 0.1575, 0.6182, 0.1423, 0.4981, 0.5656, 0.4642, 0.6154, 0.4574, 0.6146, 0.4763, 0.5642, 0.4642, 0.6154, 0.4803, 0.6639, 0.4639, 0.6623, 0.4574, 0.6146, 0.4763, 0.5642, 0.4574, 0.6146, 0.4504, 0.6141, 0.4615, 0.5643, 0.4574, 0.6146, 0.4639, 0.6623, 0.4525, 0.6619, 0.4504, 0.6141, 0.3995, 0.5644, 0.4153, 0.6134, 0.4085, 0.6137, 0.3796, 0.5632, 0.4153, 0.6134, 0.4055, 0.6599, 0.3891, 0.6605, 0.4085, 0.6137, 0.4133, 0.5656, 0.4222, 0.6134, 0.4153, 0.6134, 0.3995, 0.5644, 0.4222, 0.6134, 0.4169, 0.6603, 0.4055, 0.6599, 0.4153, 0.6134, 0.4251, 0.5663, 0.4293, 0.6134, 0.4222, 0.6134, 0.4133, 0.5656, 0.4293, 0.6134, 0.4262, 0.6609, 0.4169, 0.6603, 0.4222, 0.6134, 0.4367, 0.5663, 0.4364, 0.613, 0.4293, 0.6134, 0.4251, 0.5663, 0.4364, 0.613, 0.4347, 0.6616, 0.4262, 0.6609, 0.4293, 0.6134, 0.4486, 0.5653, 0.4434, 0.6137, 0.4364, 0.613, 0.4367, 0.5663, 0.4434, 0.6137, 0.4432, 0.6618, 0.4347, 0.6616, 0.4364, 0.613, 0.4615, 0.5643, 0.4504, 0.6141, 0.4434, 0.6137, 0.4486, 0.5653, 0.4504, 0.6141, 0.4525, 0.6619, 0.4432, 0.6618, 0.4434, 0.6137, 0.4658, 0.451, 0.4534, 0.5083, 0.4466, 0.5087, 0.4542, 0.4504, 0.4542, 0.4504, 0.4466, 0.5087, 0.439, 0.5085, 0.4419, 0.4508, 0.4419, 0.4508, 0.439, 0.5085, 0.4315, 0.5081, 0.4285, 0.4518, 0.4285, 0.4518, 0.4315, 0.5081, 0.4245, 0.5079, 0.4152, 0.4526, 0.4152, 0.4526, 0.4245, 0.5079, 0.418, 0.507, 0.4007, 0.4522, 0.4007, 0.4522, 0.418, 0.507, 0.4109, 0.5065, 0.3796, 0.4517, 0.479, 0.4524, 0.46, 0.509, 0.4534, 0.5083, 0.4658, 0.451, 0.4987, 0.4532, 0.4671, 0.5096, 0.46, 0.509, 0.479, 0.4524, 0.4649, 0.3262, 0.451, 0.3893, 0.4463, 0.3887, 0.4544, 0.3232, 0.4544, 0.3232, 0.4463, 0.3887, 0.4412, 0.3886, 0.443, 0.3213, 0.443, 0.3213, 0.4412, 0.3886, 0.4362, 0.3887, 0.4311, 0.3217, 0.4311, 0.3217, 0.4362, 0.3887, 0.4314, 0.3891, 0.4199, 0.324, 0.4199, 0.324, 0.4314, 0.3891, 0.4265, 0.3896, 0.4077, 0.3265, 0.4077, 0.3265, 0.4265, 0.3896, 0.4213, 0.3898, 0.3897, 0.3284, 0.4769, 0.329, 0.4558, 0.3898, 0.451, 0.3893, 0.4649, 0.3262, 0.4949, 0.3306, 0.461, 0.3898, 0.4558, 0.3898, 0.4769, 0.329, 0.4935, 0.2231, 0.4699, 0.2757, 0.463, 0.2757, 0.4769, 0.2237, 0.4769, 0.2237, 0.463, 0.2757, 0.4568, 0.2747, 0.466, 0.2232, 0.4152, 0.2195, 0.4241, 0.2745, 0.4173, 0.2747, 0.3991, 0.2182, 0.426, 0.2199, 0.4303, 0.2738, 0.4241, 0.2745, 0.4152, 0.2195, 0.4359, 0.2204, 0.4365, 0.2729, 0.4303, 0.2738, 0.426, 0.2199, 0.4463, 0.2213, 0.4436, 0.273, 0.4365, 0.2729, 0.4359, 0.2204, 0.4565, 0.2223, 0.4506, 0.2735, 0.4436, 0.273, 0.4463, 0.2213, 0.466, 0.2232, 0.4568, 0.2747, 0.4506, 0.2735, 0.4565, 0.2223, 0.3789, 0.7148, 0.3473, 0.7711, 0.3407, 0.7679, 0.3594, 0.7132, 0.3594, 0.7132, 0.3407, 0.7679, 0.3351, 0.7656, 0.3458, 0.7114, 0.2842, 0.7137, 0.305, 0.7688, 0.2989, 0.7726, 0.2648, 0.7167, 0.2973, 0.7113, 0.3105, 0.7663, 0.305, 0.7688, 0.2842, 0.7137, 0.3092, 0.7097, 0.3163, 0.7649, 0.3105, 0.7663, 0.2973, 0.7113, 0.322, 0.7093, 0.3229, 0.7642, 0.3163, 0.7649, 0.3092, 0.7097, 0.3343, 0.71, 0.3294, 0.7644, 0.3229, 0.7642, 0.322, 0.7093, 0.3458, 0.7114, 0.3351, 0.7656, 0.3294, 0.7644, 0.3343, 0.71, 0.3356, 0.641, 0.3458, 0.7114, 0.3343, 0.71, 0.3287, 0.6405, 0.3287, 0.6405, 0.3343, 0.71, 0.322, 0.7093, 0.3208, 0.6405, 0.3208, 0.6405, 0.322, 0.7093, 0.3092, 0.7097, 0.3127, 0.6406, 0.3127, 0.6406, 0.3092, 0.7097, 0.2973, 0.7113, 0.3056, 0.6412, 0.3056, 0.6412, 0.2973, 0.7113, 0.2842, 0.7137, 0.2987, 0.6419, 0.2987, 0.6419, 0.2842, 0.7137, 0.2648, 0.7167, 0.2908, 0.6424, 0.3427, 0.6415, 0.3594, 0.7132, 0.3458, 0.7114, 0.3356, 0.641, 0.3512, 0.6416, 0.3789, 0.7148, 0.3594, 0.7132, 0.3427, 0.6415, 0.3792, 0.567, 0.3512, 0.6416, 0.3427, 0.6415, 0.3602, 0.5662, 0.3602, 0.5662, 0.3427, 0.6415, 0.3356, 0.641, 0.3463, 0.5646, 0.2806, 0.5662, 0.2987, 0.6419, 0.2908, 0.6424, 0.2622, 0.5677, 0.294, 0.5644, 0.3056, 0.6412, 0.2987, 0.6419, 0.2806, 0.5662, 0.3067, 0.563, 0.3127, 0.6406, 0.3056, 0.6412, 0.294, 0.5644, 0.3204, 0.5626, 0.3208, 0.6405, 0.3127, 0.6406, 0.3067, 0.563, 0.3339, 0.5633, 0.3287, 0.6405, 0.3208, 0.6405, 0.3204, 0.5626, 0.3463, 0.5646, 0.3356, 0.641, 0.3287, 0.6405, 0.3339, 0.5633, 0.3354, 0.4837, 0.3463, 0.5646, 0.3339, 0.5633, 0.3282, 0.483, 0.3282, 0.483, 0.3339, 0.5633, 0.3204, 0.5626, 0.3201, 0.4828, 0.3201, 0.4828, 0.3204, 0.5626, 0.3067, 0.563, 0.3118, 0.4829, 0.3118, 0.4829, 0.3067, 0.563, 0.294, 0.5644, 0.3044, 0.4835, 0.3044, 0.4835, 0.294, 0.5644, 0.2806, 0.5662, 0.2973, 0.4842, 0.2973, 0.4842, 0.2806, 0.5662, 0.2622, 0.5677, 0.2892, 0.4846, 0.3427, 0.4843, 0.3602, 0.5662, 0.3463, 0.5646, 0.3354, 0.4837, 0.351, 0.4844, 0.3792, 0.567, 0.3602, 0.5662, 0.3427, 0.4843, 0.3773, 0.4076, 0.351, 0.4844, 0.3427, 0.4843, 0.3597, 0.407, 0.3597, 0.407, 0.3427, 0.4843, 0.3354, 0.4837, 0.3463, 0.4054, 0.2813, 0.4053, 0.2973, 0.4842, 0.2892, 0.4846, 0.264, 0.4065, 0.2944, 0.4037, 0.3044, 0.4835, 0.2973, 0.4842, 0.2813, 0.4053, 0.3071, 0.4024, 0.3118, 0.4829, 0.3044, 0.4835, 0.2944, 0.4037, 0.3208, 0.4025, 0.3201, 0.4828, 0.3118, 0.4829, 0.3071, 0.4024, 0.3341, 0.4037, 0.3282, 0.483, 0.3201, 0.4828, 0.3208, 0.4025, 0.3463, 0.4054, 0.3354, 0.4837, 0.3282, 0.483, 0.3341, 0.4037, 0.3374, 0.3295, 0.3463, 0.4054, 0.3341, 0.4037, 0.3299, 0.3287, 0.3299, 0.3287, 0.3341, 0.4037, 0.3208, 0.4025, 0.3214, 0.3284, 0.3214, 0.3284, 0.3208, 0.4025, 0.3071, 0.4024, 0.3127, 0.3282, 0.3127, 0.3282, 0.3071, 0.4024, 0.2944, 0.4037, 0.305, 0.3288, 0.305, 0.3288, 0.2944, 0.4037, 0.2813, 0.4053, 0.2975, 0.3295, 0.2975, 0.3295, 0.2813, 0.4053, 0.264, 0.4065, 0.2891, 0.3298, 0.3451, 0.3302, 0.3597, 0.407, 0.3463, 0.4054, 0.3374, 0.3295, 0.3539, 0.3304, 0.3773, 0.4076, 0.3597, 0.407, 0.3451, 0.3302, 0.3793, 0.2491, 0.3539, 0.3304, 0.3451, 0.3302, 0.3618, 0.2484, 0.3618, 0.2484, 0.3451, 0.3302, 0.3374, 0.3295, 0.3483, 0.2469, 0.2821, 0.2475, 0.2975, 0.3295, 0.2891, 0.3298, 0.265, 0.2482, 0.2954, 0.2462, 0.305, 0.3288, 0.2975, 0.3295, 0.2821, 0.2475, 0.3083, 0.245, 0.3127, 0.3282, 0.305, 0.3288, 0.2954, 0.2462, 0.3223, 0.2447, 0.3214, 0.3284, 0.3127, 0.3282, 0.3083, 0.245, 0.3359, 0.2455, 0.3299, 0.3287, 0.3214, 0.3284, 0.3223, 0.2447, 0.3483, 0.2469, 0.3374, 0.3295, 0.3299, 0.3287, 0.3359, 0.2455, 0.3393, 0.1685, 0.3483, 0.2469, 0.3359, 0.2455, 0.3315, 0.1678, 0.3315, 0.1678, 0.3359, 0.2455, 0.3223, 0.2447, 0.3228, 0.1675, 0.3228, 0.1675, 0.3223, 0.2447, 0.3083, 0.245, 0.3138, 0.1674, 0.3138, 0.1674, 0.3083, 0.245, 0.2954, 0.2462, 0.3058, 0.1679, 0.3058, 0.1679, 0.2954, 0.2462, 0.2821, 0.2475, 0.2981, 0.1686, 0.2981, 0.1686, 0.2821, 0.2475, 0.265, 0.2482, 0.2894, 0.1688, 0.3472, 0.1692, 0.3618, 0.2484, 0.3483, 0.2469, 0.3393, 0.1685, 0.3561, 0.1692, 0.3793, 0.2491, 0.3618, 0.2484, 0.3472, 0.1692, 0.3789, 0.08514, 0.3561, 0.1692, 0.3472, 0.1692, 0.3621, 0.08568, 0.3621, 0.08568, 0.3472, 0.1692, 0.3393, 0.1685, 0.3488, 0.08492, 0.2845, 0.08466, 0.2981, 0.1686, 0.2894, 0.1688, 0.2682, 0.08421, 0.2975, 0.08401, 0.3058, 0.1679, 0.2981, 0.1686, 0.2845, 0.08466, 0.3101, 0.08326, 0.3138, 0.1674, 0.3058, 0.1679, 0.2975, 0.08401, 0.3235, 0.08321, 0.3228, 0.1675, 0.3138, 0.1674, 0.3101, 0.08326, 0.3366, 0.08389, 0.3315, 0.1678, 0.3228, 0.1675, 0.3235, 0.08321, 0.3488, 0.08492, 0.3393, 0.1685, 0.3315, 0.1678, 0.3366, 0.08389, 0.3331, 0.002903, 0.3488, 0.08492, 0.3366, 0.08389, 0.3288, 0.003066, 0.3288, 0.003066, 0.3366, 0.08389, 0.3235, 0.08321, 0.3241, 0.003004, 0.3241, 0.003004, 0.3235, 0.08321, 0.3101, 0.08326, 0.3193, 0.002828, 0.3193, 0.002828, 0.3101, 0.08326, 0.2975, 0.08401, 0.3149, 0.002588, 0.3149, 0.002588, 0.2975, 0.08401, 0.2845, 0.08466, 0.3107, 0.001822, 0.3107, 0.001822, 0.2845, 0.08466, 0.2682, 0.08421, 0.306, 0.000159, 0.3375, 0.002117, 0.3621, 0.08568, 0.3488, 0.08492, 0.3331, 0.002903, 0.3422, 0.0004275, 0.3789, 0.08514, 0.3621, 0.08568, 0.3375, 0.002117, 0.2619, 0.723, 0.2195, 0.8149, 0.2138, 0.8125, 0.2409, 0.7226, 0.2409, 0.7226, 0.2138, 0.8125, 0.2088, 0.8106, 0.2256, 0.7213, 0.155, 0.7225, 0.1823, 0.8124, 0.1769, 0.8149, 0.1346, 0.7233, 0.1699, 0.721, 0.1872, 0.8105, 0.1823, 0.8124, 0.155, 0.7225, 0.1837, 0.7198, 0.1924, 0.8093, 0.1872, 0.8105, 0.1699, 0.721, 0.1981, 0.7195, 0.1981, 0.809, 0.1924, 0.8093, 0.1837, 0.7198, 0.2121, 0.7201, 0.2037, 0.8094, 0.1981, 0.809, 0.1981, 0.7195, 0.2256, 0.7213, 0.2088, 0.8106, 0.2037, 0.8094, 0.2121, 0.7201, 0.2085, 0.6308, 0.2256, 0.7213, 0.2121, 0.7201, 0.2034, 0.6305, 0.2034, 0.6305, 0.2121, 0.7201, 0.1981, 0.7195, 0.1978, 0.6305, 0.1978, 0.6305, 0.1981, 0.7195, 0.1837, 0.7198, 0.1921, 0.6305, 0.1921, 0.6305, 0.1837, 0.7198, 0.1699, 0.721, 0.1868, 0.6308, 0.1868, 0.6308, 0.1699, 0.721, 0.155, 0.7225, 0.1816, 0.6312, 0.1816, 0.6312, 0.155, 0.7225, 0.1346, 0.7233, 0.1757, 0.6314, 0.2138, 0.6312, 0.2409, 0.7226, 0.2256, 0.7213, 0.2085, 0.6308, 0.2199, 0.6312, 0.2619, 0.723, 0.2409, 0.7226, 0.2138, 0.6312, 0.09125, 0.8434, 0.129, 0.9254, 0.1105, 0.9252, 0.08546, 0.8436, 0.129, 0.9254, 0.09489, 0.9987, 0.08912, 0.9964, 0.1105, 0.9252, 0.2117, 0.000159, 0.2455, 0.0654, 0.229, 0.0665, 0.2066, 0.002408, 0.2455, 0.0654, 0.2207, 0.1412, 0.2137, 0.1414, 0.229, 0.0665, 0.2207, 0.1412, 0.2515, 0.2181, 0.2338, 0.2184, 0.2137, 0.1414, 0.2515, 0.2181, 0.226, 0.2966, 0.2183, 0.2966, 0.2338, 0.2184, 0.226, 0.2966, 0.2554, 0.3774, 0.2371, 0.3772, 0.2183, 0.2966, 0.2554, 0.3774, 0.228, 0.459, 0.2198, 0.4589, 0.2371, 0.3772, 0.228, 0.459, 0.2578, 0.5446, 0.2384, 0.5434, 0.2198, 0.4589, 0.2578, 0.5446, 0.2199, 0.6312, 0.2138, 0.6312, 0.2384, 0.5434, 0.08546, 0.8436, 0.1105, 0.9252, 0.09626, 0.9248, 0.08037, 0.8435, 0.1105, 0.9252, 0.08912, 0.9964, 0.08376, 0.9947, 0.09626, 0.9248, 0.2066, 0.002408, 0.229, 0.0665, 0.2162, 0.06703, 0.2017, 0.003857, 0.229, 0.0665, 0.2137, 0.1414, 0.2073, 0.1416, 0.2162, 0.06703, 0.2137, 0.1414, 0.2338, 0.2184, 0.2203, 0.2181, 0.2073, 0.1416, 0.2338, 0.2184, 0.2183, 0.2966, 0.2112, 0.2965, 0.2203, 0.2181, 0.2183, 0.2966, 0.2371, 0.3772, 0.223, 0.3764, 0.2112, 0.2965, 0.2371, 0.3772, 0.2198, 0.4589, 0.2125, 0.4586, 0.223, 0.3764, 0.2198, 0.4589, 0.2384, 0.5434, 0.224, 0.5418, 0.2125, 0.4586, 0.2384, 0.5434, 0.2138, 0.6312, 0.2085, 0.6308, 0.224, 0.5418, 0.05471, 0.8439, 0.03241, 0.9263, 0.01366, 0.9273, 0.04923, 0.844, 0.03241, 0.9263, 0.0564, 0.9972, 0.05082, 0.9998, 0.01366, 0.9273, 0.177, 0.002931, 0.1568, 0.06777, 0.1405, 0.0672, 0.1719, 0.0008543, 0.1568, 0.06777, 0.1749, 0.1422, 0.1678, 0.1423, 0.1405, 0.0672, 0.1749, 0.1422, 0.1573, 0.2196, 0.1406, 0.2198, 0.1678, 0.1423, 0.1573, 0.2196, 0.1749, 0.2968, 0.1674, 0.2969, 0.1406, 0.2198, 0.1749, 0.2968, 0.1568, 0.3774, 0.1389, 0.3778, 0.1674, 0.2969, 0.1568, 0.3774, 0.1746, 0.459, 0.1666, 0.4592, 0.1389, 0.3778, 0.1746, 0.459, 0.1565, 0.5434, 0.1376, 0.5449, 0.1666, 0.4592, 0.1565, 0.5434, 0.1816, 0.6312, 0.1757, 0.6314, 0.1376, 0.5449, 0.05971, 0.8436, 0.04638, 0.9253, 0.03241, 0.9263, 0.05471, 0.8439, 0.04638, 0.9253, 0.06162, 0.9953, 0.0564, 0.9972, 0.03241, 0.9263, 0.1819, 0.004182, 0.1694, 0.06786, 0.1568, 0.06777, 0.177, 0.002931, 0.1694, 0.06786, 0.1811, 0.1421, 0.1749, 0.1422, 0.1568, 0.06777, 0.1811, 0.1421, 0.1704, 0.219, 0.1573, 0.2196, 0.1749, 0.1422, 0.1704, 0.219, 0.1819, 0.2965, 0.1749, 0.2968, 0.1573, 0.2196, 0.1819, 0.2965, 0.1705, 0.3765, 0.1568, 0.3774, 0.1749, 0.2968, 0.1705, 0.3765, 0.1818, 0.4586, 0.1746, 0.459, 0.1568, 0.3774, 0.1818, 0.4586, 0.1706, 0.5418, 0.1565, 0.5434, 0.1746, 0.459, 0.1706, 0.5418, 0.1868, 0.6308, 0.1816, 0.6312, 0.1565, 0.5434, 0.06475, 0.8434, 0.0589, 0.9246, 0.04638, 0.9253, 0.05971, 0.8436, 0.0589, 0.9246, 0.06701, 0.9942, 0.06162, 0.9953, 0.04638, 0.9253, 0.1867, 0.004818, 0.1811, 0.06769, 0.1694, 0.06786, 0.1819, 0.004182, 0.1811, 0.06769, 0.1875, 0.142, 0.1811, 0.1421, 0.1694, 0.06786, 0.1875, 0.142, 0.1828, 0.2183, 0.1704, 0.219, 0.1811, 0.1421, 0.1828, 0.2183, 0.189, 0.2963, 0.1819, 0.2965, 0.1704, 0.219, 0.189, 0.2963, 0.1835, 0.3757, 0.1705, 0.3765, 0.1819, 0.2965, 0.1835, 0.3757, 0.1892, 0.4582, 0.1818, 0.4586, 0.1705, 0.3765, 0.1892, 0.4582, 0.1838, 0.5405, 0.1706, 0.5418, 0.1818, 0.4586, 0.1838, 0.5405, 0.1921, 0.6305, 0.1868, 0.6308, 0.1706, 0.5418, 0.07011, 0.8433, 0.07144, 0.9243, 0.0589, 0.9246, 0.06475, 0.8434, 0.07144, 0.9243, 0.07275, 0.9937, 0.06701, 0.9942, 0.0589, 0.9246, 0.1919, 0.00504, 0.193, 0.06756, 0.1811, 0.06769, 0.1867, 0.004818, 0.193, 0.06756, 0.1943, 0.1418, 0.1875, 0.142, 0.1811, 0.06769, 0.1943, 0.1418, 0.1956, 0.218, 0.1828, 0.2183, 0.1875, 0.142, 0.1956, 0.218, 0.1967, 0.2963, 0.189, 0.2963, 0.1828, 0.2183, 0.1967, 0.2963, 0.197, 0.3754, 0.1835, 0.3757, 0.189, 0.2963, 0.197, 0.3754, 0.1973, 0.4583, 0.1892, 0.4582, 0.1835, 0.3757, 0.1973, 0.4583, 0.1976, 0.5401, 0.1838, 0.5405, 0.1892, 0.4582, 0.1976, 0.5401, 0.1978, 0.6305, 0.1921, 0.6305, 0.1838, 0.5405, 0.07542, 0.8433, 0.08386, 0.9244, 0.07144, 0.9243, 0.07011, 0.8433, 0.08386, 0.9244, 0.07846, 0.9938, 0.07275, 0.9937, 0.07144, 0.9243, 0.197, 0.004686, 0.2048, 0.06731, 0.193, 0.06756, 0.1919, 0.00504, 0.2048, 0.06731, 0.2011, 0.1417, 0.1943, 0.1418, 0.193, 0.06756, 0.2011, 0.1417, 0.2082, 0.2179, 0.1956, 0.218, 0.1943, 0.1418, 0.2082, 0.2179, 0.2043, 0.2964, 0.1967, 0.2963, 0.1956, 0.218, 0.2043, 0.2964, 0.2103, 0.3757, 0.197, 0.3754, 0.1967, 0.2963, 0.2103, 0.3757, 0.2053, 0.4582, 0.1973, 0.4583, 0.197, 0.3754, 0.2053, 0.4582, 0.2111, 0.5406, 0.1976, 0.5401, 0.1973, 0.4583, 0.2111, 0.5406, 0.2034, 0.6305, 0.1978, 0.6305, 0.1976, 0.5401, 0.08037, 0.8435, 0.09626, 0.9248, 0.08386, 0.9244, 0.07542, 0.8433, 0.09626, 0.9248, 0.08376, 0.9947, 0.07846, 0.9938, 0.08386, 0.9244, 0.2017, 0.003857, 0.2162, 0.06703, 0.2048, 0.06731, 0.197, 0.004686, 0.2162, 0.06703, 0.2073, 0.1416, 0.2011, 0.1417, 0.2048, 0.06731, 0.2073, 0.1416, 0.2203, 0.2181, 0.2082, 0.2179, 0.2011, 0.1417, 0.2203, 0.2181, 0.2112, 0.2965, 0.2043, 0.2964, 0.2082, 0.2179, 0.2112, 0.2965, 0.223, 0.3764, 0.2103, 0.3757, 0.2043, 0.2964, 0.223, 0.3764, 0.2125, 0.4586, 0.2053, 0.4582, 0.2103, 0.3757, 0.2125, 0.4586, 0.224, 0.5418, 0.2111, 0.5406, 0.2053, 0.4582, 0.224, 0.5418, 0.2085, 0.6308, 0.2034, 0.6305, 0.2111, 0.5406, 0.07993, 0.004909, 0.09746, 0.1059, 0.08216, 0.1069, 0.07363, 0.006247, 0.09746, 0.1059, 0.07797, 0.2156, 0.0727, 0.2157, 0.08216, 0.1069, 0.07797, 0.2156, 0.09594, 0.3234, 0.08173, 0.324, 0.0727, 0.2157, 0.09594, 0.3234, 0.07935, 0.4276, 0.07377, 0.4277, 0.08173, 0.324, 0.07935, 0.4276, 0.09578, 0.5301, 0.08212, 0.53, 0.07377, 0.4277, 0.09578, 0.5301, 0.08185, 0.6315, 0.07546, 0.6313, 0.08212, 0.53, 0.08185, 0.6315, 0.09687, 0.7346, 0.08331, 0.7333, 0.07546, 0.6313, 0.07363, 0.006247, 0.08216, 0.1069, 0.06724, 0.1069, 0.06726, 0.006541, 0.08216, 0.1069, 0.0727, 0.2157, 0.06734, 0.2157, 0.06724, 0.1069, 0.0727, 0.2157, 0.08173, 0.324, 0.06767, 0.3242, 0.06734, 0.2157, 0.08173, 0.324, 0.07377, 0.4277, 0.06793, 0.4277, 0.06767, 0.3242, 0.07377, 0.4277, 0.08212, 0.53, 0.06833, 0.5299, 0.06793, 0.4277, 0.08212, 0.53, 0.07546, 0.6313, 0.0687, 0.6313, 0.06833, 0.5299, 0.07546, 0.6313, 0.08331, 0.7333, 0.06943, 0.7325, 0.0687, 0.6313, 0.06726, 0.006541, 0.06724, 0.1069, 0.05229, 0.1061, 0.06089, 0.005894, 0.06724, 0.1069, 0.06734, 0.2157, 0.06193, 0.2156, 0.05229, 0.1061, 0.06734, 0.2157, 0.06767, 0.3242, 0.05349, 0.3239, 0.06193, 0.2156, 0.06767, 0.3242, 0.06793, 0.4277, 0.06203, 0.4277, 0.05349, 0.3239, 0.06793, 0.4277, 0.06833, 0.5299, 0.0544, 0.5299, 0.06203, 0.4277, 0.06833, 0.5299, 0.0687, 0.6313, 0.0619, 0.6313, 0.0544, 0.5299, 0.0687, 0.6313, 0.06943, 0.7325, 0.05532, 0.7326, 0.0619, 0.6313, 0.06089, 0.005894, 0.05229, 0.1061, 0.03694, 0.1048, 0.0546, 0.004407, 0.05229, 0.1061, 0.06193, 0.2156, 0.05662, 0.2154, 0.03694, 0.1048, 0.06193, 0.2156, 0.05349, 0.3239, 0.03916, 0.3235, 0.05662, 0.2154, 0.05349, 0.3239, 0.06203, 0.4277, 0.0564, 0.4277, 0.03916, 0.3235, 0.06203, 0.4277, 0.0544, 0.5299, 0.04057, 0.5302, 0.0564, 0.4277, 0.0544, 0.5299, 0.0619, 0.6313, 0.05542, 0.6315, 0.04057, 0.5302, 0.0619, 0.6313, 0.05532, 0.7326, 0.0416, 0.7337, 0.05542, 0.6315, 0.0546, 0.004407, 0.03694, 0.1048, 0.02018, 0.1037, 0.0483, 0.002399, 0.03694, 0.1048, 0.05662, 0.2154, 0.05127, 0.2153, 0.02018, 0.1037, 0.05662, 0.2154, 0.03916, 0.3235, 0.02371, 0.3229, 0.05127, 0.2153, 0.03916, 0.3235, 0.0564, 0.4277, 0.05068, 0.4278, 0.02371, 0.3229, 0.0564, 0.4277, 0.04057, 0.5302, 0.02597, 0.5304, 0.05068, 0.4278, 0.04057, 0.5302, 0.05542, 0.6315, 0.04899, 0.6318, 0.02597, 0.5304, 0.05542, 0.6315, 0.0416, 0.7337, 0.02707, 0.7353, 0.04899, 0.6318, 0.0483, 0.002399, 0.02018, 0.1037, 0.000159, 0.1036, 0.04198, 0.000159, 0.02018, 0.1037, 0.05127, 0.2153, 0.04567, 0.2153, 0.000159, 0.1036, 0.05127, 0.2153, 0.02371, 0.3229, 0.004983, 0.3227, 0.04567, 0.2153, 0.02371, 0.3229, 0.05068, 0.4278, 0.04464, 0.4278, 0.004983, 0.3227, 0.05068, 0.4278, 0.02597, 0.5304, 0.008628, 0.5304, 0.04464, 0.4278, 0.02597, 0.5304, 0.04899, 0.6318, 0.04214, 0.632, 0.008628, 0.5304, 0.04899, 0.6318, 0.02707, 0.7353, 0.008989, 0.7368, 0.04214, 0.632, 0.08619, 0.002754, 0.1142, 0.1045, 0.09746, 0.1059, 0.07993, 0.004909, 0.1142, 0.1045, 0.08336, 0.2153, 0.07797, 0.2156, 0.09746, 0.1059, 0.08336, 0.2153, 0.1115, 0.3228, 0.09594, 0.3234, 0.07797, 0.2156, 0.1115, 0.3228, 0.08513, 0.4277, 0.07935, 0.4276, 0.09594, 0.3234, 0.08513, 0.4277, 0.1105, 0.5301, 0.09578, 0.5301, 0.07935, 0.4276, 0.1105, 0.5301, 0.08838, 0.6316, 0.08185, 0.6315, 0.09578, 0.5301, 0.08838, 0.6316, 0.1118, 0.7357, 0.09687, 0.7346, 0.08185, 0.6315, 0.09239, 0.0001591, 0.1342, 0.1035, 0.1142, 0.1045, 0.08619, 0.002754, 0.1342, 0.1035, 0.08903, 0.2151, 0.08336, 0.2153, 0.1142, 0.1045, 0.08903, 0.2151, 0.1305, 0.3223, 0.1115, 0.3228, 0.08336, 0.2153, 0.1305, 0.3223, 0.09124, 0.4277, 0.08513, 0.4277, 0.1115, 0.3228, 0.09124, 0.4277, 0.1281, 0.5299, 0.1105, 0.5301, 0.08513, 0.4277, 0.1281, 0.5299, 0.09548, 0.6316, 0.08838, 0.6316, 0.1105, 0.5301, 0.09548, 0.6316, 0.1299, 0.736, 0.1118, 0.7357, 0.08838, 0.6316])
me_cylinder_002.materials.append(mat_material_007)
me_cylinder_002.use_remesh_preserve_volume = False
me_cylinder_002.use_remesh_preserve_attributes = False
me_cylinder_002.use_mirror_vertex_groups = False
me_cylinder_002.update()
me_cylinder_007 = bpy.data.meshes.new('Cylinder.007')
me_cylinder_007.from_pydata([(-7.297e-08, 2.5, 6.248), (-1.006e-07, 2.468, 11.73), (-2.889e-07, 0.6338, 12.83), (0.4481, 0.4481, 12.83), (1.745, 1.745, 11.73), (1.768, 1.768, 6.248), (0.6338, 2.801e-08, 12.83), (2.468, -7.903e-08, 11.73), (2.5, -4.836e-08, 6.248), (0.4481, -0.4481, 12.83), (1.745, -1.745, 11.73), (1.768, -1.768, 6.248), (-3.443e-07, -0.6338, 12.83), (-3.164e-07, -2.468, 11.73), (-2.915e-07, -2.5, 6.248), (-0.4481, -0.4481, 12.83), (-1.745, -1.745, 11.73), (-1.768, -1.768, 6.248), (-0.6338, 6.327e-08, 12.83), (-2.468, 5.829e-08, 11.73), (-2.5, 9.073e-08, 6.248), (-0.4481, 0.4481, 12.83), (-1.745, 1.745, 11.73), (-1.768, 1.768, 6.248), (-2.889e-07, 0.6338, 14.25), (0.4481, 0.4481, 14.25), (0.6338, 2.801e-08, 14.25), (0.4481, -0.4481, 14.25), (-3.443e-07, -0.6338, 14.25), (-0.4481, -0.4481, 14.25), (-0.6338, 6.327e-08, 14.25), (-0.4481, 0.4481, 14.25), (-1.245e-07, 1.784, 6.466), (1.262, 1.262, 6.466), (1.784, -8.648e-09, 6.466), (1.262, -1.262, 6.466), (-2.805e-07, -1.784, 6.466), (-1.262, -1.262, 6.466), (-1.784, 9.063e-08, 6.466), (-1.262, 1.262, 6.466), (-5.157e-08, 1.784, 8.719), (1.262, 1.262, 8.719), (1.784, -8.648e-09, 8.719), (1.262, -1.262, 8.719), (-2.076e-07, -1.784, 8.719), (-1.262, -1.262, 8.719), (-1.784, 9.063e-08, 8.719), (-1.262, 1.262, 8.719)], [], [(18, 30, 31, 21), (20, 19, 22, 23), (19, 18, 21, 22), (21, 31, 24, 2), (23, 22, 1, 0), (22, 21, 2, 1), (15, 29, 30, 18), (17, 16, 19, 20), (16, 15, 18, 19), (12, 28, 29, 15), (14, 13, 16, 17), (13, 12, 15, 16), (9, 27, 28, 12), (11, 10, 13, 14), (10, 9, 12, 13), (6, 26, 27, 9), (8, 7, 10, 11), (7, 6, 9, 10), (3, 25, 26, 6), (5, 4, 7, 8), (4, 3, 6, 7), (2, 24, 25, 3), (0, 1, 4, 5), (1, 2, 3, 4), (0, 5, 33, 32), (5, 8, 34, 33), (8, 11, 35, 34), (11, 14, 36, 35), (14, 17, 37, 36), (17, 20, 38, 37), (23, 0, 32, 39), (20, 23, 39, 38), (32, 33, 41, 40), (46, 47, 40, 41, 42, 43, 44, 45), (33, 34, 42, 41), (34, 35, 43, 42), (35, 36, 44, 43), (36, 37, 45, 44), (37, 38, 46, 45), (39, 32, 40, 47), (38, 39, 47, 46), (24, 31, 30, 29, 28, 27, 26, 25)])
me_cylinder_007.polygons.foreach_set('use_smooth', [True] * 42)
_uv = me_cylinder_007.uv_layers.new(name='UVMap')
_uv.uv.foreach_set('vector', [0.05904, 0.6754, 0.05904, 0.7615, 0.02961, 0.7615, 0.02961, 0.6754, 0.2323, 0.001222, 0.2353, 0.3336, 0.1207, 0.3349, 0.1162, 0.00251, 0.02666, 0.4081, 0.1361, 0.4778, 0.1293, 0.5065, 0.0001918, 0.5196, 0.02961, 0.6754, 0.02961, 0.7615, 0.0001918, 0.7615, 0.0001918, 0.6754, 0.1162, 0.00251, 0.1207, 0.3349, 0.006095, 0.3367, 0.0001918, 0.004314, 0.0001918, 0.5196, 0.1293, 0.5065, 0.1417, 0.5331, 0.04856, 0.6235, 0.08846, 0.6754, 0.08846, 0.7615, 0.05904, 0.7615, 0.05904, 0.6754, 0.3484, 0.0004493, 0.3498, 0.3329, 0.2353, 0.3336, 0.2323, 0.001222, 0.1166, 0.3371, 0.1591, 0.4596, 0.1361, 0.4778, 0.02666, 0.4081, 0.1179, 0.6754, 0.1179, 0.7615, 0.08846, 0.7615, 0.08846, 0.6754, 0.4644, 0.0001918, 0.4644, 0.3326, 0.3498, 0.3329, 0.3484, 0.0004493, 0.2312, 0.3371, 0.1886, 0.4596, 0.1591, 0.4596, 0.1166, 0.3371, 0.1473, 0.6754, 0.1473, 0.7615, 0.1179, 0.7615, 0.1179, 0.6754, 0.5805, 0.0004496, 0.579, 0.3329, 0.4644, 0.3326, 0.4644, 0.0001918, 0.321, 0.4081, 0.2117, 0.4778, 0.1886, 0.4596, 0.2312, 0.3371, 0.1767, 0.6754, 0.1767, 0.7615, 0.1473, 0.7615, 0.1473, 0.6754, 0.6966, 0.001223, 0.6936, 0.3336, 0.579, 0.3329, 0.5805, 0.0004496, 0.3475, 0.5196, 0.2184, 0.5065, 0.2117, 0.4778, 0.321, 0.4081, 0.2062, 0.6754, 0.2062, 0.7615, 0.1767, 0.7615, 0.1767, 0.6754, 0.8126, 0.002511, 0.8082, 0.3349, 0.6936, 0.3336, 0.6966, 0.001223, 0.2992, 0.6235, 0.206, 0.5331, 0.2184, 0.5065, 0.3475, 0.5196, 0.2356, 0.6754, 0.2356, 0.7615, 0.2062, 0.7615, 0.2062, 0.6754, 0.9287, 0.004315, 0.9228, 0.3367, 0.8082, 0.3349, 0.8126, 0.002511, 0.1968, 0.675, 0.1797, 0.5464, 0.206, 0.5331, 0.2992, 0.6235, 0.4627, 0.3371, 0.5776, 0.3535, 0.5551, 0.393, 0.4731, 0.3812, 0.5776, 0.3535, 0.6504, 0.4439, 0.6071, 0.4575, 0.5551, 0.393, 0.6504, 0.4439, 0.6421, 0.5597, 0.6012, 0.5401, 0.6071, 0.4575, 0.6421, 0.5597, 0.5572, 0.6388, 0.5406, 0.5966, 0.6012, 0.5401, 0.5572, 0.6388, 0.4411, 0.6388, 0.4577, 0.5966, 0.5406, 0.5966, 0.4411, 0.6388, 0.3562, 0.5597, 0.3971, 0.5401, 0.4577, 0.5966, 0.3479, 0.4439, 0.4207, 0.3535, 0.4432, 0.393, 0.3912, 0.4575, 0.3562, 0.5597, 0.3479, 0.4439, 0.3912, 0.4575, 0.3971, 0.5401, 0.6508, 0.9998, 0.6508, 0.917, 0.7874, 0.917, 0.7874, 0.9998, 0.4065, 0.6392, 0.4893, 0.6392, 0.5479, 0.6977, 0.5479, 0.7806, 0.4893, 0.8392, 0.4065, 0.8392, 0.3479, 0.7806, 0.3479, 0.6977, 0.6508, 0.917, 0.6508, 0.8341, 0.7874, 0.8341, 0.7874, 0.917, 0.6508, 0.8341, 0.6508, 0.7513, 0.7874, 0.7513, 0.7874, 0.8341, 0.6508, 0.7513, 0.6508, 0.6684, 0.7874, 0.6684, 0.7874, 0.7513, 0.6508, 0.6684, 0.6508, 0.5856, 0.7874, 0.5856, 0.7874, 0.6684, 0.6508, 0.5856, 0.6508, 0.5027, 0.7874, 0.5027, 0.7874, 0.5856, 0.6508, 0.4199, 0.6508, 0.3371, 0.7874, 0.3371, 0.7874, 0.4199, 0.6508, 0.5027, 0.6508, 0.4199, 0.7874, 0.4199, 0.7874, 0.5027, 0.5691, 0.7102, 0.5483, 0.6894, 0.5483, 0.66, 0.5691, 0.6392, 0.5985, 0.6392, 0.6193, 0.66, 0.6193, 0.6894, 0.5985, 0.7102])
me_cylinder_007.materials.append(mat_material_001)
me_cylinder_007.use_remesh_preserve_volume = False
me_cylinder_007.use_remesh_preserve_attributes = False
me_cylinder_007.use_mirror_vertex_groups = False
me_cylinder_007.update()
me_cylinder_008 = bpy.data.meshes.new('Cylinder.008')
me_cylinder_008.from_pydata([(-4.1e-08, 1.757, 0.09837), (1.243, 1.243, 0.09837), (1.757, -3.582e-08, 0.09837), (1.243, -1.243, 0.09837), (-1.946e-07, -1.757, 0.09837), (-1.243, -1.243, 0.09837), (-1.757, 6.196e-08, 0.09837), (-1.243, 1.243, 0.09837), (-3.151e-08, 3.031, 4.129), (-5.002e-08, 1.922, 5.565), (-4.869e-08, 1.657, 8.859), (1.172, 1.172, 8.859), (1.359, 1.359, 5.565), (2.143, 2.143, 4.129), (1.657, -3.71e-08, 8.859), (1.922, -4.597e-08, 5.565), (3.031, -1.01e-07, 4.129), (1.172, -1.172, 8.859), (1.359, -1.359, 5.565), (2.143, -2.143, 4.129), (-1.935e-07, -1.657, 8.859), (-2.181e-07, -1.922, 5.565), (-2.965e-07, -3.031, 4.129), (-1.172, -1.172, 8.859), (-1.359, -1.359, 5.565), (-2.143, -2.143, 4.129), (-1.657, 5.507e-08, 8.859), (-1.922, 6.099e-08, 5.565), (-3.031, 6.765e-08, 4.129), (-1.172, 1.172, 8.859), (-1.359, 1.359, 5.565), (-2.143, 2.143, 4.129), (2.298, 2.298, 2.879), (2.139, 2.139, 1.431), (3.25, -1.279e-07, 2.879), (3.025, -1.05e-07, 1.431), (2.298, -2.298, 2.879), (2.139, -2.139, 1.431), (-3.303e-07, -3.25, 2.879), (-3.341e-07, -3.025, 1.431), (-2.298, -2.298, 2.879), (-2.139, -2.139, 1.431), (-3.25, 5.293e-08, 2.879), (-3.025, 6.332e-08, 1.431), (-2.298, 2.298, 2.879), (-2.139, 2.139, 1.431), (-6.965e-08, 3.025, 1.431), (-4.615e-08, 3.25, 2.879), (-8.306e-08, 0.9987, 9.904), (0.7062, 0.7062, 9.904), (0.9987, -2.237e-08, 9.904), (0.7062, -0.7062, 9.904), (-1.704e-07, -0.9987, 9.904), (-0.7062, -0.7062, 9.904), (-0.9987, 3.32e-08, 9.904), (-0.7062, 0.7062, 9.904), (-8.306e-08, 0.9987, 12.1), (0.7062, 0.7062, 12.1), (0.9987, -2.237e-08, 12.1), (0.7062, -0.7062, 12.1), (-1.704e-07, -0.9987, 12.1), (-0.7062, -0.7062, 12.1), (-0.9987, 3.32e-08, 12.1), (-0.7062, 0.7062, 12.1)], [], [(0, 1, 2, 3, 4, 5, 6, 7), (42, 28, 31, 44), (28, 27, 30, 31), (27, 26, 29, 30), (44, 31, 8, 47), (31, 30, 9, 8), (30, 29, 10, 9), (40, 25, 28, 42), (25, 24, 27, 28), (24, 23, 26, 27), (38, 22, 25, 40), (22, 21, 24, 25), (21, 20, 23, 24), (36, 19, 22, 38), (19, 18, 21, 22), (18, 17, 20, 21), (34, 16, 19, 36), (16, 15, 18, 19), (15, 14, 17, 18), (32, 13, 16, 34), (13, 12, 15, 16), (12, 11, 14, 15), (47, 8, 13, 32), (8, 9, 12, 13), (9, 10, 11, 12), (1, 33, 35, 2), (46, 47, 32, 33), (2, 35, 37, 3), (33, 32, 34, 35), (3, 37, 39, 4), (35, 34, 36, 37), (4, 39, 41, 5), (37, 36, 38, 39), (5, 41, 43, 6), (39, 38, 40, 41), (7, 45, 46, 0), (41, 40, 42, 43), (6, 43, 45, 7), (45, 44, 47, 46), (0, 46, 33, 1), (43, 42, 44, 45), (29, 26, 54, 55), (10, 29, 55, 48), (26, 23, 53, 54), (23, 20, 52, 53), (20, 17, 51, 52), (17, 14, 50, 51), (14, 11, 49, 50), (11, 10, 48, 49), (55, 54, 62, 63), (48, 55, 63, 56), (54, 53, 61, 62), (53, 52, 60, 61), (52, 51, 59, 60), (51, 50, 58, 59), (50, 49, 57, 58), (49, 48, 56, 57), (56, 63, 62, 61, 60, 59, 58, 57)])
me_cylinder_008.polygons.foreach_set('use_smooth', [True] * 58)
_uv = me_cylinder_008.uv_layers.new(name='UVMap')
_uv.uv.foreach_set('vector', [0.1331, 0.8118, 0.1882, 0.8669, 0.1882, 0.9448, 0.1331, 0.9998, 0.05522, 0.9998, 0.000156, 0.9448, 0.0001561, 0.8669, 0.05522, 0.8118, 0.1377, 0.2105, 0.1371, 0.2719, 0.01097, 0.2866, 0.000156, 0.2075, 0.1371, 0.2719, 0.1502, 0.3714, 0.05591, 0.3865, 0.01097, 0.2866, 0.1502, 0.3714, 0.1677, 0.5761, 0.09017, 0.5939, 0.05591, 0.3865, 0.9874, 0.2122, 0.9799, 0.2934, 0.8469, 0.2763, 0.8509, 0.2153, 0.9799, 0.2934, 0.9267, 0.4061, 0.8349, 0.3829, 0.8469, 0.2763, 0.9267, 0.4061, 0.8721, 0.5999, 0.8022, 0.5797, 0.8349, 0.3829, 0.2478, 0.2141, 0.2451, 0.2712, 0.1371, 0.2719, 0.1377, 0.2105, 0.2451, 0.2712, 0.246, 0.3721, 0.1502, 0.3714, 0.1371, 0.2719, 0.246, 0.3721, 0.2389, 0.5724, 0.1677, 0.5761, 0.1502, 0.3714, 0.3571, 0.2153, 0.3531, 0.2763, 0.2451, 0.2712, 0.2478, 0.2141, 0.3531, 0.2763, 0.3411, 0.3829, 0.246, 0.3721, 0.2451, 0.2712, 0.3411, 0.3829, 0.3084, 0.5797, 0.2389, 0.5724, 0.246, 0.3721, 0.4936, 0.2122, 0.4861, 0.2934, 0.3531, 0.2763, 0.3571, 0.2153, 0.4861, 0.2934, 0.4329, 0.4061, 0.3411, 0.3829, 0.3531, 0.2763, 0.4329, 0.4061, 0.3783, 0.5999, 0.3084, 0.5797, 0.3411, 0.3829, 0.6315, 0.2105, 0.6309, 0.2719, 0.5048, 0.2866, 0.494, 0.2075, 0.6309, 0.2719, 0.644, 0.3714, 0.5497, 0.3865, 0.5048, 0.2866, 0.644, 0.3714, 0.6615, 0.5761, 0.584, 0.5939, 0.5497, 0.3865, 0.7416, 0.2141, 0.7389, 0.2712, 0.6309, 0.2719, 0.6315, 0.2105, 0.7389, 0.2712, 0.7398, 0.3721, 0.644, 0.3714, 0.6309, 0.2719, 0.7398, 0.3721, 0.7327, 0.5724, 0.6615, 0.5761, 0.644, 0.3714, 0.8509, 0.2153, 0.8469, 0.2763, 0.7389, 0.2712, 0.7416, 0.2141, 0.8469, 0.2763, 0.8349, 0.3829, 0.7398, 0.3721, 0.7389, 0.2712, 0.8349, 0.3829, 0.8022, 0.5797, 0.7327, 0.5724, 0.7398, 0.3721, 0.7478, 0.04931, 0.7455, 0.1497, 0.6401, 0.1409, 0.662, 0.03387, 0.8487, 0.1464, 0.8509, 0.2153, 0.7416, 0.2141, 0.7455, 0.1497, 0.662, 0.03387, 0.6401, 0.1409, 0.5069, 0.1125, 0.5759, 0.000156, 0.7455, 0.1497, 0.7416, 0.2141, 0.6315, 0.2105, 0.6401, 0.1409, 0.4164, 0.02629, 0.4759, 0.1215, 0.3549, 0.1464, 0.3378, 0.0499, 0.6401, 0.1409, 0.6315, 0.2105, 0.494, 0.2075, 0.5069, 0.1125, 0.3378, 0.0499, 0.3549, 0.1464, 0.2517, 0.1497, 0.254, 0.04931, 0.4759, 0.1215, 0.4936, 0.2122, 0.3571, 0.2153, 0.3549, 0.1464, 0.254, 0.04931, 0.2517, 0.1497, 0.1462, 0.1409, 0.1682, 0.03387, 0.3549, 0.1464, 0.3571, 0.2153, 0.2478, 0.2141, 0.2517, 0.1497, 0.9102, 0.02629, 0.9697, 0.1215, 0.8487, 0.1464, 0.8316, 0.0499, 0.2517, 0.1497, 0.2478, 0.2141, 0.1377, 0.2105, 0.1462, 0.1409, 0.1682, 0.03387, 0.1462, 0.1409, 0.01308, 0.1125, 0.08207, 0.000156, 0.9697, 0.1215, 0.9874, 0.2122, 0.8509, 0.2153, 0.8487, 0.1464, 0.8316, 0.0499, 0.8487, 0.1464, 0.7455, 0.1497, 0.7478, 0.04931, 0.1462, 0.1409, 0.1377, 0.2105, 0.000156, 0.2075, 0.01308, 0.1125, 0.09017, 0.5939, 0.1677, 0.5761, 0.1798, 0.6584, 0.1275, 0.6698, 0.8022, 0.5797, 0.8721, 0.5999, 0.8369, 0.6655, 0.7855, 0.6557, 0.1677, 0.5761, 0.2389, 0.5724, 0.2359, 0.6536, 0.1798, 0.6584, 0.2389, 0.5724, 0.3084, 0.5797, 0.2917, 0.6557, 0.2359, 0.6536, 0.3084, 0.5797, 0.3783, 0.5999, 0.3431, 0.6655, 0.2917, 0.6557, 0.584, 0.5939, 0.6615, 0.5761, 0.6736, 0.6584, 0.6213, 0.6698, 0.6615, 0.5761, 0.7327, 0.5724, 0.7297, 0.6536, 0.6736, 0.6584, 0.7327, 0.5724, 0.8022, 0.5797, 0.7855, 0.6557, 0.7297, 0.6536, 0.1275, 0.6698, 0.1798, 0.6584, 0.1873, 0.8082, 0.1398, 0.8115, 0.7855, 0.6557, 0.8369, 0.6655, 0.8285, 0.8115, 0.7776, 0.8086, 0.1798, 0.6584, 0.2359, 0.6536, 0.2354, 0.8072, 0.1873, 0.8082, 0.2359, 0.6536, 0.2917, 0.6557, 0.2838, 0.8086, 0.2354, 0.8072, 0.2917, 0.6557, 0.3431, 0.6655, 0.3347, 0.8115, 0.2838, 0.8086, 0.6213, 0.6698, 0.6736, 0.6584, 0.6811, 0.8082, 0.6336, 0.8115, 0.6736, 0.6584, 0.7297, 0.6536, 0.7292, 0.8072, 0.6811, 0.8082, 0.7297, 0.6536, 0.7855, 0.6557, 0.7776, 0.8086, 0.7292, 0.8072, 0.2953, 0.8431, 0.2953, 0.8874, 0.264, 0.9187, 0.2198, 0.9187, 0.1885, 0.8874, 0.1885, 0.8431, 0.2198, 0.8118, 0.264, 0.8118])
me_cylinder_008.materials.append(mat_material_002)
me_cylinder_008.use_remesh_preserve_volume = False
me_cylinder_008.use_remesh_preserve_attributes = False
me_cylinder_008.use_mirror_vertex_groups = False
me_cylinder_008.update()
me_cylinder_004 = bpy.data.meshes.new('Cylinder.004')
me_cylinder_004.from_pydata([(-2.828e-07, 2.319, 0.08294), (-1.158e-07, 0.5019, 28.64), (1.64, 1.64, 0.08294), (0.3549, 0.3549, 28.64), (2.319, -7.05e-08, 0.08294), (0.5019, 3.315e-08, 28.64), (1.64, -1.64, 0.08294), (0.3549, -0.3549, 28.64), (-4.855e-07, -2.319, 0.08294), (-1.597e-07, -0.5019, 28.64), (-1.64, -1.64, 0.08294), (-0.3549, -0.3549, 28.64), (-2.319, 5.854e-08, 0.08294), (-0.5019, 6.107e-08, 28.64), (-1.64, 1.64, 0.08294), (-0.3549, 0.3549, 28.64), (-2.128e-07, 3.471, 2.13), (2.455, 2.455, 2.13), (3.471, -1.182e-07, 2.13), (2.455, -2.455, 2.13), (-5.163e-07, -3.471, 2.13), (-2.455, -2.455, 2.13), (-3.471, 7.495e-08, 2.13), (-2.455, 2.455, 2.13)], [], [(16, 1, 3, 17), (17, 3, 5, 18), (18, 5, 7, 19), (19, 7, 9, 20), (20, 9, 11, 21), (21, 11, 13, 22), (3, 1, 15, 13, 11, 9, 7, 5), (23, 15, 1, 16), (22, 13, 15, 23), (0, 2, 4, 6, 8, 10, 12, 14), (12, 22, 23, 14), (14, 23, 16, 0), (10, 21, 22, 12), (8, 20, 21, 10), (6, 19, 20, 8), (4, 18, 19, 6), (2, 17, 18, 4), (0, 16, 17, 2)])
me_cylinder_004.use_remesh_preserve_volume = False
me_cylinder_004.use_remesh_preserve_attributes = False
me_cylinder_004.use_mirror_vertex_groups = False
me_cylinder_004.update()

# ---- objects
ob_cord = bpy.data.objects.new('cord', me_cylinder_005)
ob_switch = bpy.data.objects.new('switch', me_cylinder_002)
ob_holder = bpy.data.objects.new('holder', me_cylinder_007)
ob_light_bulb = bpy.data.objects.new('light_bulb', me_cylinder_008)
ob_ucx_light_bulb = bpy.data.objects.new('UCX_light_bulb', me_cylinder_004)

# ---- transforms, parenting, visibility, modifiers, constraints
ob_cord.location = (0.0, 0.0, 0.0)
ob_cord.lineart.crease_threshold = 0.0
ob_switch.location = (0.0, 0.0, 0.0)
ob_switch.lineart.crease_threshold = 0.0
ob_holder.location = (0.0, 0.0, 0.0)
ob_holder.lineart.crease_threshold = 0.0
ob_light_bulb.location = (0.0, 0.0, 0.0)
ob_light_bulb.lineart.crease_threshold = 0.0
ob_ucx_light_bulb.location = (0.0, 0.0, 0.0)
ob_ucx_light_bulb.hide_viewport = True
ob_ucx_light_bulb.lineart.crease_threshold = 0.0

# ---- collection membership
col_collection_1.objects.link(ob_cord)
col_collection_1.objects.link(ob_switch)
col_collection_1.objects.link(ob_holder)
col_collection_1.objects.link(ob_light_bulb)
col_collection_1.objects.link(ob_ucx_light_bulb)

# ---- scene / render settings (as saved in the file)
scene.frame_start = 1; scene.frame_end = 250; scene.frame_set(1)
scene.render.engine = 'CYCLES'
scene.render.resolution_percentage = 50
scene.render.dither_intensity = 0.0
scene.cycles.use_denoising = False
scene.cycles.samples = 10
scene.cycles.sampling_pattern = 'TABULATED_SOBOL'
scene.cycles.light_sampling_threshold = 0.0
scene.cycles.use_adaptive_sampling = False
scene.cycles.use_light_tree = False
scene.cycles.blur_glossy = 0.0
scene.cycles.pixel_filter_type = 'GAUSSIAN'
scene.cycles.sample_clamp_indirect = 0.0
scene.view_settings.view_transform = 'Standard'
bpy.context.view_layer.update()

# ---- added for rendering (the .blend has no active camera and no usable light): camera, sun
cam_auto = bpy.data.cameras.new('AutoCamera')
cam_auto.lens = 50.0
cam_auto.sensor_width = 36.0
cam_auto.clip_end = 1000.0
ob_auto_camera = bpy.data.objects.new('AutoCamera', cam_auto)
scene.collection.objects.link(ob_auto_camera)
ob_auto_camera.location = (33.9903, -40.8669, 38.156)
ob_auto_camera.rotation_euler = (1.09748, -7.21219e-08, 0.694738)
scene.camera = ob_auto_camera
light_auto_sun = bpy.data.lights.new('AutoSun', 'SUN')
light_auto_sun.energy = 3.0
light_auto_sun.angle = 0.0523599
ob_auto_sun = bpy.data.objects.new('AutoSun', light_auto_sun)
scene.collection.objects.link(ob_auto_sun)
ob_auto_sun.rotation_euler = (0.872665, 0.174533, 0.523599)
bpy.context.view_layer.update()
